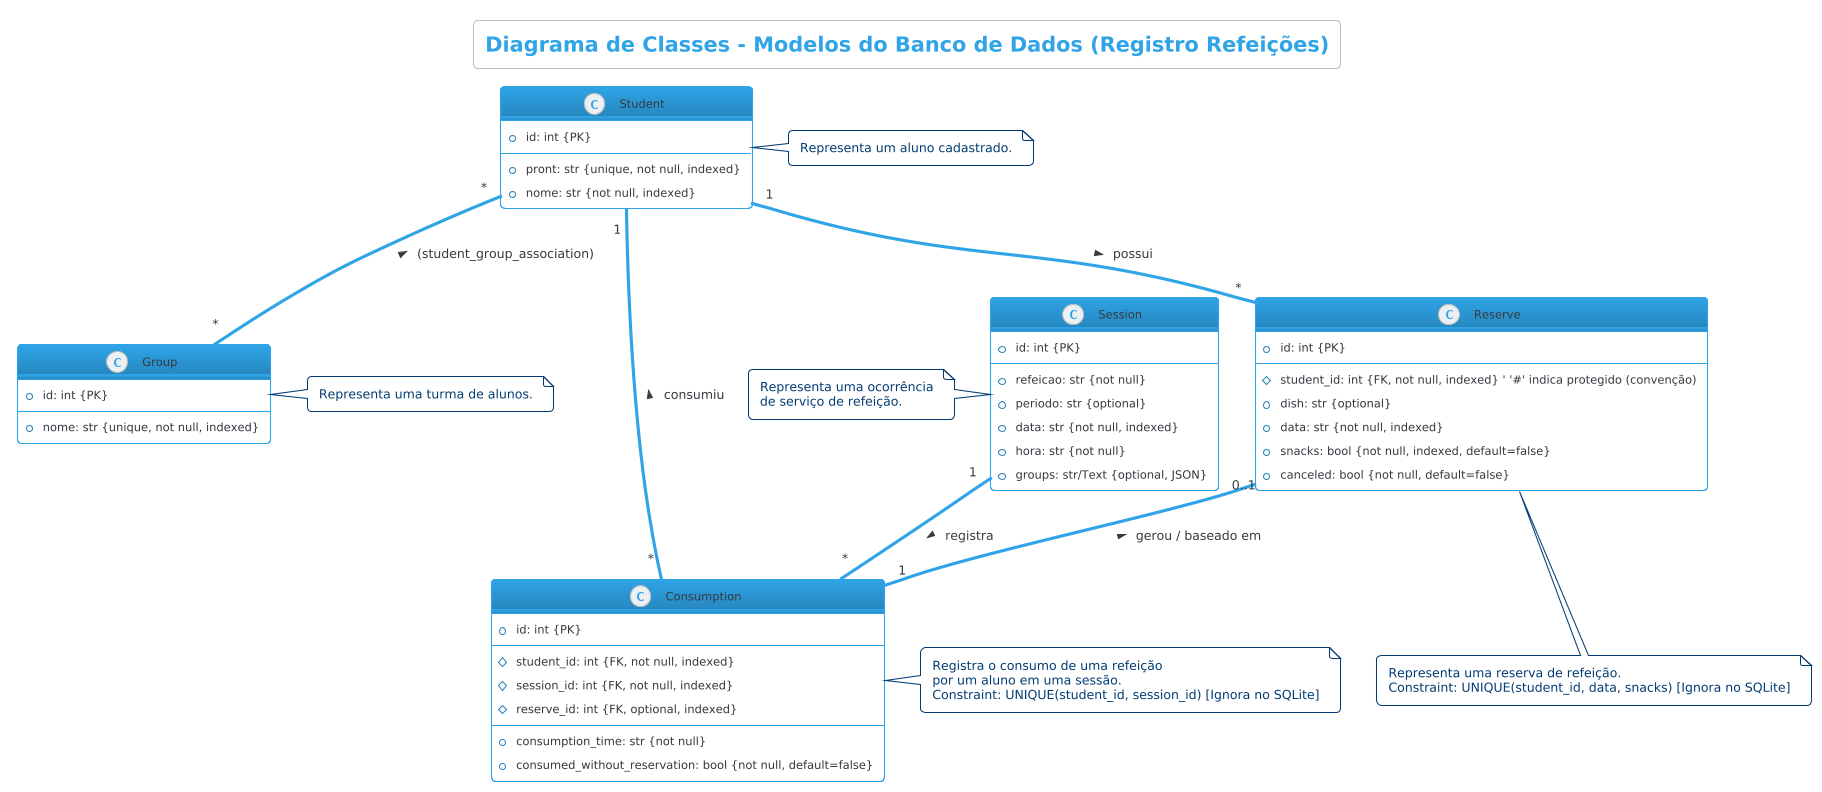

The diagram above was rendered by PlantUML. Its source (embedded in the PNG):
@startuml
!theme cerulean-outline
' Título do Diagrama
title Diagrama de Classes - Modelos do Banco de Dados (Registro Refeições)

' Classe Grupo (Turma)
class Group {
  + id: int {PK}
  --
  + nome: str {unique, not null, indexed}
}
note right of Group : Representa uma turma de alunos.

' Classe Aluno
class Student {
  + id: int {PK}
  --
  + pront: str {unique, not null, indexed}
  + nome: str {not null, indexed}
}
note right of Student : Representa um aluno cadastrado.

' Classe Reserva
class Reserve {
  + id: int {PK}
  --
  # student_id: int {FK, not null, indexed} ' '#' indica protegido (convenção)
  + dish: str {optional}
  + data: str {not null, indexed}
  + snacks: bool {not null, indexed, default=false}
  + canceled: bool {not null, default=false}
}
note bottom of Reserve
  Representa uma reserva de refeição.
  Constraint: UNIQUE(student_id, data, snacks) [Ignora no SQLite]
end note

' Classe Sessão
class Session {
  + id: int {PK}
  --
  + refeicao: str {not null}
  + periodo: str {optional}
  + data: str {not null, indexed}
  + hora: str {not null}
  + groups: str/Text {optional, JSON}
}
note left of Session : Representa uma ocorrência\nde serviço de refeição.

' Classe Consumo
class Consumption {
  + id: int {PK}
  --
  # student_id: int {FK, not null, indexed}
  # session_id: int {FK, not null, indexed}
  # reserve_id: int {FK, optional, indexed}
  --
  + consumption_time: str {not null}
  + consumed_without_reservation: bool {not null, default=false}
}
note right of Consumption
  Registra o consumo de uma refeição
  por um aluno em uma sessão.
  Constraint: UNIQUE(student_id, session_id) [Ignora no SQLite]
end note


' --- Relacionamentos ---

' Aluno <-> Grupo (Muitos-para-Muitos via tabela de associação)
Student "*" -- "*" Group : "< (student_group_association)"

' Aluno -> Reserva (Um Aluno tem Muitas Reservas)
Student "1" -- "*" Reserve : possui >

' Aluno -> Consumo (Um Aluno tem Muitos Consumos)
Student "1" -- "*" Consumption : consumiu <

' Sessão -> Consumo (Uma Sessão tem Muitos Consumos)
Session "1" -- "*" Consumption : registra >

' Reserva <-> Consumo (Uma Reserva PODE ter Um Consumo, Um Consumo PODE vir de Uma Reserva)
' Usamos 0..1 pois reserve_id em Consumption é opcional
Reserve "0..1" -- "1" Consumption : < gerou / baseado em
@enduml